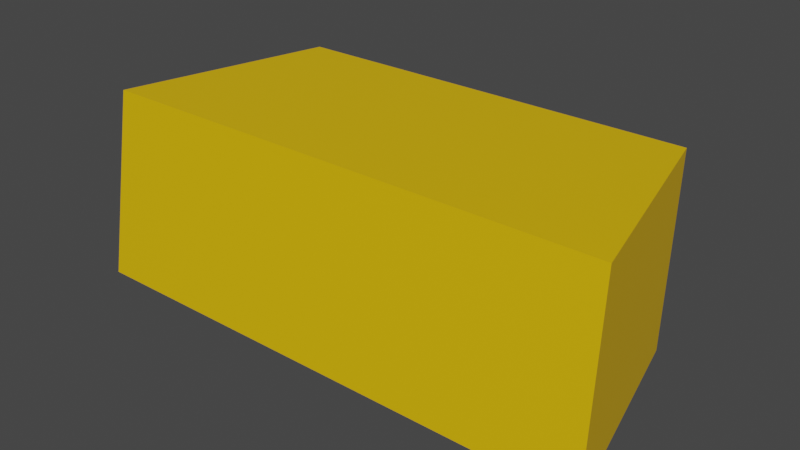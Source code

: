 # Source: ConeBlock-n13.blend  (saved by Blender 2.93.20; exported with 4.5.12 LTS)
import bpy
from mathutils import Matrix  # noqa: F401  (used for matrix-valued properties, if any)

bpy.ops.wm.read_factory_settings(use_empty=True)
scene = bpy.context.scene
scene.name = 'Scene'

# ---- collections
col_coneblock = bpy.data.collections.new('ConeBlock'); scene.collection.children.link(col_coneblock)

# ---- materials (node trees are filled in below, after node groups)
mat_facesmat = bpy.data.materials.new('FacesMat')
mat_facesmat.use_transparent_shadow = False

# ---- material node trees
mat_facesmat.use_nodes = True; mat_facesmat.node_tree.nodes.clear()
_N = mat_facesmat.node_tree.nodes; _L = mat_facesmat.node_tree.links
n0 = _N.new('ShaderNodeBsdfPrincipled'); n0.name = 'Principled BSDF'; n0.location = (10, 300)
n0.distribution = 'GGX'
n0.subsurface_method = 'BURLEY'
n0.inputs[0].default_value = (0.8, 0.4756, 0.0, 1.0)
n0.inputs[3].default_value = 1.45
n0.inputs[27].default_value = (0.0, 0.0, 0.0, 1.0)
n0.inputs[28].default_value = 1.0
n1 = _N.new('ShaderNodeOutputMaterial'); n1.name = 'Material Output'; n1.location = (300, 300)
_L.new(n0.outputs[0], n1.inputs[0])
n1.is_active_output = True

# ---- world
world_world = bpy.data.worlds.new('World'); scene.world = world_world
world_world.use_nodes = True; world_world.node_tree.nodes.clear()
_N = world_world.node_tree.nodes; _L = world_world.node_tree.links
n0 = _N.new('ShaderNodeOutputWorld'); n0.name = 'World Output'; n0.location = (300, 300)
n1 = _N.new('ShaderNodeBackground'); n1.name = 'Background'; n1.location = (10, 300)
n1.inputs[0].default_value = (0.05088, 0.05088, 0.05088, 1.0)
_L.new(n1.outputs[0], n0.inputs[0])
n0.is_active_output = True
world_world.color = (0.05088, 0.05088, 0.05088)
world_world.use_sun_shadow = False
world_world.sun_shadow_jitter_overblur = 0.0

# ---- meshes
me_cone = bpy.data.meshes.new('Cone')
me_cone.from_pydata([(-3.59, 14.56, -100.0), (3.59, 14.56, -100.0), (2.872, 11.65, -100.0), (-3.5, 14.2, -97.5), (3.5, 14.2, -97.5), (-2.872, 11.65, -100.0), (-2.8, 11.36, -97.5), (2.8, 11.36, -97.5), (-2.8, 11.36, -97.5), (2.872, 11.65, -100.0), (2.8, 11.36, -97.5)], [], [(4, 1, 0, 3), (3, 0, 5, 6), (0, 1, 2, 5), (4, 3, 6, 10), (7, 8, 5, 2), (9, 1, 4, 10)])
_uv = me_cone.uv_layers.new(name='UVMap')
_uv.uv.foreach_set('vector', [0.01846, 0.9902, 0.006116, 0.6426, 0.9939, 0.6426, 0.9815, 0.9902, 0.4999, 0.01024, 0.6347, 0.0, 0.623, 0.1601, 0.4884, 0.1663, 0.6347, 0.0, 1.0, 0.1189, 0.9152, 0.2552, 0.623, 0.1601, 0.1307, 0.07308, 0.4999, 0.01024, 0.4884, 0.1663, 0.1931, 0.2166, 0.8877, 0.6251, 0.112, 0.6242, 0.1024, 0.2766, 0.8976, 0.2766, 0.06401, 0.2552, 2.98e-08, 0.108, 0.1307, 0.07308, 0.1931, 0.2166])
me_cone.materials.append(mat_facesmat)
me_cone.use_remesh_fix_poles = True
me_cone.use_remesh_preserve_attributes = False
me_cone.update()

# ---- objects
ob_cone = bpy.data.objects.new('Cone', me_cone)

# ---- transforms, parenting, visibility, modifiers, constraints
ob_cone.location = (0.0, 0.0, 100.0)
ob_cone.rotation_euler = (0.0, 0.0, 3.142)

# ---- collection membership
col_coneblock.objects.link(ob_cone)

# ---- scene / render settings (as saved in the file)
scene.frame_start = 1; scene.frame_end = 250; scene.frame_set(191)
scene.render.engine = 'BLENDER_EEVEE_NEXT'
scene.cycles.use_denoising = False
scene.cycles.samples = 128
scene.cycles.sampling_pattern = 'TABULATED_SOBOL'
scene.cycles.use_adaptive_sampling = False
scene.cycles.use_light_tree = False
scene.view_settings.view_transform = 'Filmic'
bpy.context.view_layer.update()

# ---- added for rendering (the .blend has no active camera and no usable light): camera, sun
cam_auto = bpy.data.cameras.new('AutoCamera')
cam_auto.lens = 50.0
cam_auto.sensor_width = 36.0
cam_auto.clip_end = 1000.0
ob_auto_camera = bpy.data.objects.new('AutoCamera', cam_auto)
scene.collection.objects.link(ob_auto_camera)
ob_auto_camera.location = (7.63303, -22.1217, 7.35642)
ob_auto_camera.rotation_euler = (1.09748, -7.21219e-08, 0.694738)
scene.camera = ob_auto_camera
light_auto_sun = bpy.data.lights.new('AutoSun', 'SUN')
light_auto_sun.energy = 3.0
light_auto_sun.angle = 0.0523599
ob_auto_sun = bpy.data.objects.new('AutoSun', light_auto_sun)
scene.collection.objects.link(ob_auto_sun)
ob_auto_sun.rotation_euler = (0.872665, 0.174533, 0.523599)
bpy.context.view_layer.update()
